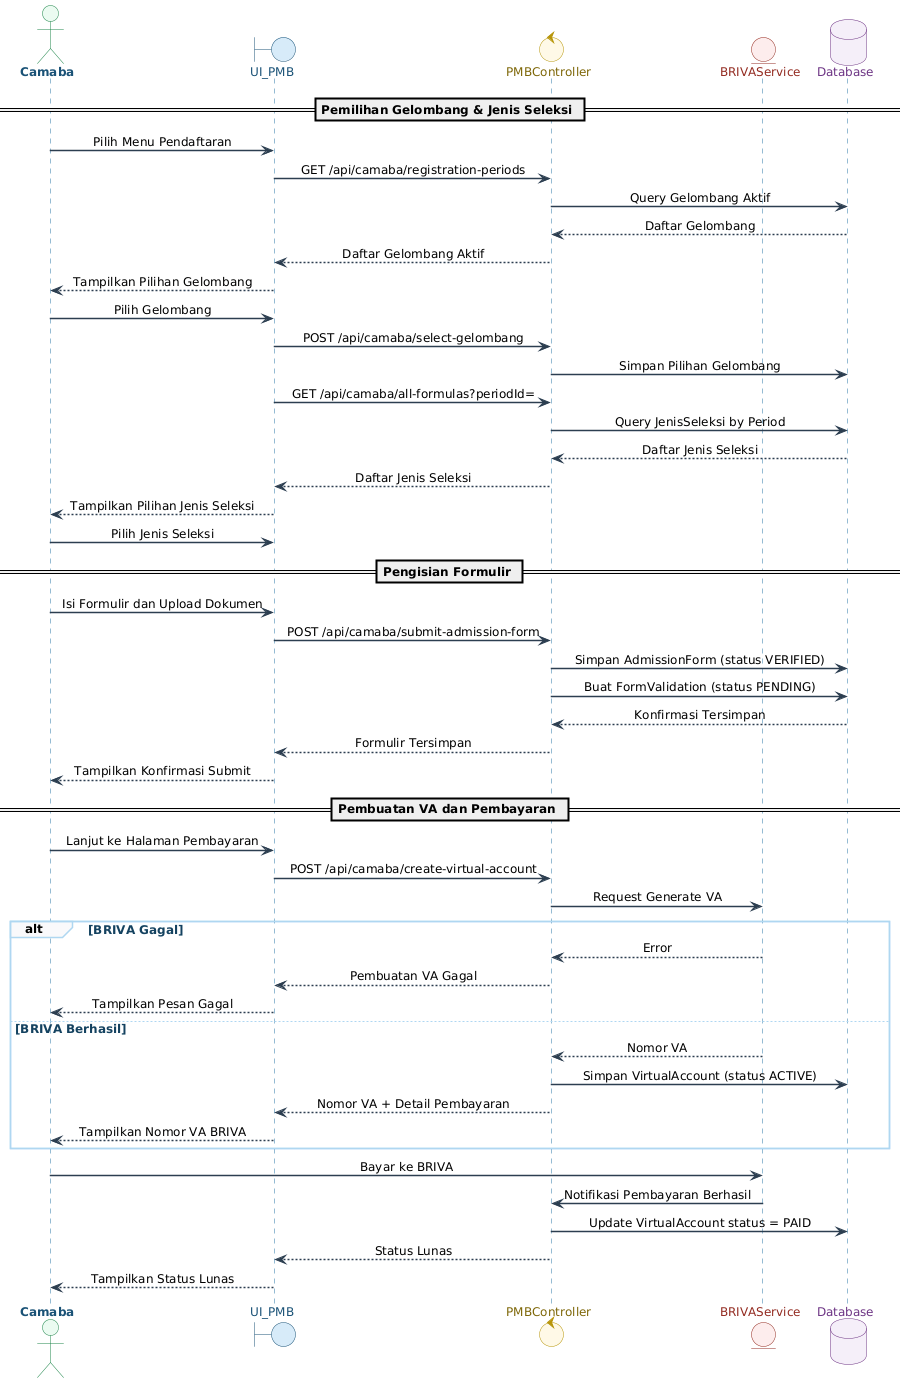

The diagram above was rendered by PlantUML. Its source (embedded in the PNG):
@startuml
skinparam DefaultFontName Arial
skinparam DefaultFontSize 12
skinparam responseMessageBelowArrow true
skinparam SequenceArrowThickness 1.5
skinparam SequenceArrowColor #2C3E50
skinparam SequenceMessageAlign center
skinparam SequenceGroupBackgroundColor #F8F9FA
skinparam SequenceGroupBorderColor #AED6F1
skinparam SequenceGroupFontColor #154360
skinparam SequenceGroupFontStyle bold
skinparam SequenceLifeLineBorderColor #2874A6
skinparam SequenceLifeLineBackgroundColor #D6EAF8
skinparam actor {
  BackgroundColor #EAFAF1
  BorderColor #1E8449
  FontColor #1A5276
  FontStyle bold
}
skinparam boundary {
  BackgroundColor #D6EAF8
  BorderColor #1A5276
  FontColor #1A5276
}
skinparam control {
  BackgroundColor #FEF9E7
  BorderColor #B7950B
  FontColor #7D6608
}
skinparam entity {
  BackgroundColor #FDEDEC
  BorderColor #922B21
  FontColor #922B21
}
skinparam database {
  BackgroundColor #F5EEF8
  BorderColor #6C3483
  FontColor #6C3483
}
skinparam participantPadding 50

actor Camaba
boundary "UI_PMB" as UI
control "PMBController" as Controller
entity "BRIVAService" as BRIVA
database "Database" as DB

== Pemilihan Gelombang & Jenis Seleksi ==
Camaba -> UI : Pilih Menu Pendaftaran
UI -> Controller : GET /api/camaba/registration-periods
Controller -> DB : Query Gelombang Aktif
DB --> Controller : Daftar Gelombang
Controller --> UI : Daftar Gelombang Aktif
UI --> Camaba : Tampilkan Pilihan Gelombang

Camaba -> UI : Pilih Gelombang
UI -> Controller : POST /api/camaba/select-gelombang
Controller -> DB : Simpan Pilihan Gelombang

UI -> Controller : GET /api/camaba/all-formulas?periodId=
Controller -> DB : Query JenisSeleksi by Period
DB --> Controller : Daftar Jenis Seleksi
Controller --> UI : Daftar Jenis Seleksi
UI --> Camaba : Tampilkan Pilihan Jenis Seleksi

Camaba -> UI : Pilih Jenis Seleksi

== Pengisian Formulir ==
Camaba -> UI : Isi Formulir dan Upload Dokumen
UI -> Controller : POST /api/camaba/submit-admission-form
Controller -> DB : Simpan AdmissionForm (status VERIFIED)
Controller -> DB : Buat FormValidation (status PENDING)
DB --> Controller : Konfirmasi Tersimpan
Controller --> UI : Formulir Tersimpan
UI --> Camaba : Tampilkan Konfirmasi Submit

== Pembuatan VA dan Pembayaran ==
Camaba -> UI : Lanjut ke Halaman Pembayaran
UI -> Controller : POST /api/camaba/create-virtual-account
Controller -> BRIVA : Request Generate VA

alt BRIVA Gagal
  BRIVA --> Controller : Error
  Controller --> UI : Pembuatan VA Gagal
  UI --> Camaba : Tampilkan Pesan Gagal
else BRIVA Berhasil
  BRIVA --> Controller : Nomor VA
  Controller -> DB : Simpan VirtualAccount (status ACTIVE)
  Controller --> UI : Nomor VA + Detail Pembayaran
  UI --> Camaba : Tampilkan Nomor VA BRIVA
end

Camaba -> BRIVA : Bayar ke BRIVA
BRIVA -> Controller : Notifikasi Pembayaran Berhasil
Controller -> DB : Update VirtualAccount status = PAID
Controller --> UI : Status Lunas
UI --> Camaba : Tampilkan Status Lunas
@enduml